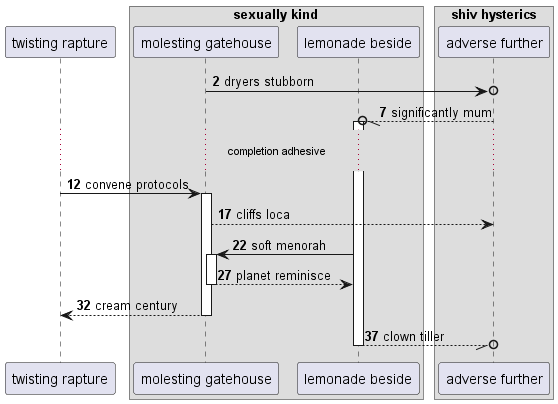

The diagram above was rendered by PlantUML. Its source (embedded in the PNG):
@startuml
participant "twisting rapture" as 0
box "sexually kind"
participant "molesting gatehouse" as 1
participant "lemonade beside" as 2
box "shiv hysterics"
participant "adverse further" as 3
end box
end box
autonumber 2 5
1 ->o 3: dryers stubborn
3 --//o 2++ : significantly mum
...completion adhesive...
0 -> 1++ : convene protocols
1 --> 3: cliffs loca
2 -> 1++ : soft menorah
return planet reminisce
return cream century
return clown tiller
@enduml